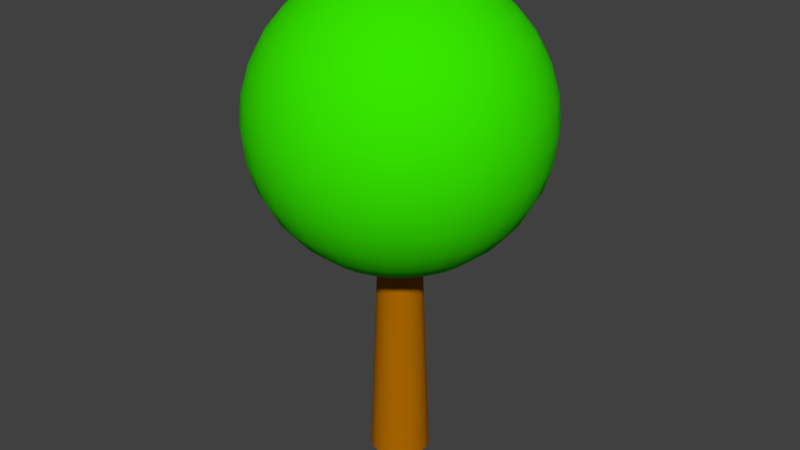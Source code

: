 # Source: Tree.blend  (saved by Blender 2.70.0; exported with 4.5.12 LTS)
import bpy
from mathutils import Matrix  # noqa: F401  (used for matrix-valued properties, if any)

bpy.ops.wm.read_factory_settings(use_empty=True)
scene = bpy.context.scene
scene.name = 'Scene'

# ---- collections
col_collection_1 = bpy.data.collections.new('Collection 1'); scene.collection.children.link(col_collection_1)

# ---- materials (node trees are filled in below, after node groups)
mat_material_001 = bpy.data.materials.new('Material.001')
mat_material_001.alpha_threshold = 0.0
mat_material_001.use_transparent_shadow = False
mat_material_001.diffuse_color = (0.03873, 0.8, 0.0, 1.0)
mat_material_001.roughness = 0.5
mat_material_001.line_color = (0.0, 0.0, 0.0, 1.0)
mat_material_002 = bpy.data.materials.new('Material.002')
mat_material_002.alpha_threshold = 0.0
mat_material_002.use_transparent_shadow = False
mat_material_002.diffuse_color = (0.4433, 0.1477, 0.0, 1.0)
mat_material_002.roughness = 0.5
mat_material_002.line_color = (0.0, 0.0, 0.0, 1.0)

# ---- material node trees

# ---- world
world_world = bpy.data.worlds.new('World'); scene.world = world_world
world_world.color = (0.05088, 0.05088, 0.05088)
world_world.use_sun_shadow = False
world_world.sun_shadow_jitter_overblur = 0.0
world_world.cycles.sampling_method = 'MANUAL'
world_world.cycles.sample_map_resolution = 256

# ---- meshes
me_cylinder = bpy.data.meshes.new('Cylinder')
me_cylinder.from_pydata([(0.0, 0.5, -0.2565), (2.652e-08, 0.2767, 5.744), (0.09755, 0.4904, -0.2565), (0.05398, 0.2714, 5.744), (0.1913, 0.4619, -0.2565), (0.1059, 0.2556, 5.744), (0.2778, 0.4157, -0.2565), (0.1537, 0.23, 5.744), (0.3536, 0.3536, -0.2565), (0.1956, 0.1956, 5.744), (0.4157, 0.2778, -0.2565), (0.23, 0.1537, 5.744), (0.4619, 0.1913, -0.2565), (0.2556, 0.1059, 5.744), (0.4904, 0.09755, -0.2565), (0.2714, 0.05398, 5.744), (0.5, 3.775e-08, -0.2565), (0.2767, 8.453e-08, 5.744), (0.4904, -0.09755, -0.2565), (0.2714, -0.05398, 5.744), (0.4619, -0.1913, -0.2565), (0.2556, -0.1059, 5.744), (0.4157, -0.2778, -0.2565), (0.23, -0.1537, 5.744), (0.3536, -0.3536, -0.2565), (0.1956, -0.1956, 5.744), (0.2778, -0.4157, -0.2565), (0.1537, -0.23, 5.744), (0.1913, -0.4619, -0.2565), (0.1059, -0.2556, 5.744), (0.09755, -0.4904, -0.2565), (0.05398, -0.2714, 5.744), (-1.629e-07, -0.5, -0.2565), (-6.363e-08, -0.2767, 5.744), (-0.09755, -0.4904, -0.2565), (-0.05398, -0.2714, 5.744), (-0.1913, -0.4619, -0.2565), (-0.1059, -0.2556, 5.744), (-0.2778, -0.4157, -0.2565), (-0.1537, -0.23, 5.744), (-0.3536, -0.3536, -0.2565), (-0.1956, -0.1956, 5.744), (-0.4157, -0.2778, -0.2565), (-0.23, -0.1537, 5.744), (-0.4619, -0.1913, -0.2565), (-0.2556, -0.1059, 5.744), (-0.4904, -0.09754, -0.2565), (-0.2714, -0.05398, 5.744), (-0.5, 4.828e-07, -0.2565), (-0.2767, 3.308e-07, 5.744), (-0.4904, 0.09755, -0.2565), (-0.2714, 0.05398, 5.744), (-0.4619, 0.1913, -0.2565), (-0.2556, 0.1059, 5.744), (-0.4157, 0.2778, -0.2565), (-0.23, 0.1537, 5.744), (-0.3536, 0.3536, -0.2565), (-0.1956, 0.1956, 5.744), (-0.2778, 0.4157, -0.2565), (-0.1537, 0.23, 5.744), (-0.1913, 0.4619, -0.2565), (-0.1059, 0.2556, 5.744), (-0.09754, 0.4904, -0.2565), (-0.05398, 0.2714, 5.744), (-0.4686, 4.81e-08, 8.099), (-0.9192, 4.81e-08, 7.963), (-1.334, 4.81e-08, 7.741), (-1.698, 4.81e-08, 7.442), (-1.997, 4.81e-08, 7.078), (-2.219, 4.81e-08, 6.663), (-2.356, 4.81e-08, 6.212), (-2.402, 4.81e-08, 5.744), (-2.356, 4.81e-08, 5.275), (-2.219, 4.81e-08, 4.824), (-1.997, 4.81e-08, 4.409), (-1.698, 4.81e-08, 4.045), (-1.334, 4.81e-08, 3.746), (-0.9192, 4.81e-08, 3.524), (-0.4686, 4.81e-08, 3.388), (-0.4596, 0.09142, 8.099), (-0.9015, 0.1793, 7.963), (-1.309, 0.2603, 7.741), (-1.666, 0.3313, 7.442), (-1.959, 0.3896, 7.078), (-2.176, 0.4329, 6.663), (-2.31, 0.4596, 6.212), (-2.356, 0.4686, 5.744), (-2.31, 0.4596, 5.275), (-2.176, 0.4329, 4.824), (-1.959, 0.3896, 4.409), (-1.666, 0.3313, 4.045), (-1.309, 0.2603, 3.746), (-0.9015, 0.1793, 3.524), (-0.4596, 0.09142, 3.388), (-0.4329, 0.1793, 8.099), (-0.8492, 0.3517, 7.963), (-1.233, 0.5107, 7.741), (-1.569, 0.6499, 7.442), (-1.845, 0.7643, 7.078), (-2.05, 0.8492, 6.663), (-2.176, 0.9015, 6.212), (-2.219, 0.9192, 5.744), (-2.176, 0.9015, 5.275), (-2.05, 0.8492, 4.824), (-1.845, 0.7643, 4.409), (-1.569, 0.6499, 4.045), (-1.233, 0.5107, 3.746), (-0.8492, 0.3517, 3.524), (-0.4329, 0.1793, 3.388), (-0.3896, 0.2603, 8.099), (-0.7643, 0.5107, 7.963), (-1.11, 0.7414, 7.741), (-1.412, 0.9436, 7.442), (-1.661, 1.11, 7.078), (-1.845, 1.233, 6.663), (-1.959, 1.309, 6.212), (-1.997, 1.334, 5.744), (-1.959, 1.309, 5.275), (-1.845, 1.233, 4.824), (-1.661, 1.11, 4.409), (-1.412, 0.9436, 4.045), (-1.11, 0.7414, 3.746), (-0.7643, 0.5107, 3.524), (-0.3896, 0.2603, 3.388), (-0.3313, 0.3313, 8.099), (-0.6499, 0.6499, 7.963), (-0.9436, 0.9436, 7.741), (-1.201, 1.201, 7.442), (-1.412, 1.412, 7.078), (-1.569, 1.569, 6.663), (-1.666, 1.666, 6.212), (-1.698, 1.698, 5.744), (-1.666, 1.666, 5.275), (-1.569, 1.569, 4.824), (-1.412, 1.412, 4.409), (-1.201, 1.201, 4.045), (-0.9436, 0.9436, 3.746), (-0.6499, 0.6499, 3.524), (-0.3313, 0.3313, 3.388), (-0.2603, 0.3896, 8.099), (-0.5107, 0.7643, 7.963), (-0.7414, 1.11, 7.741), (-0.9436, 1.412, 7.442), (-1.11, 1.661, 7.078), (-1.233, 1.845, 6.663), (-1.309, 1.959, 6.212), (-1.334, 1.997, 5.744), (-1.309, 1.959, 5.275), (-1.233, 1.845, 4.824), (-1.11, 1.661, 4.409), (-0.9436, 1.412, 4.045), (-0.7414, 1.11, 3.746), (-0.5107, 0.7643, 3.524), (-0.2603, 0.3896, 3.388), (-0.1793, 0.4329, 8.099), (-0.3517, 0.8492, 7.963), (-0.5107, 1.233, 7.741), (-0.6499, 1.569, 7.442), (-0.7643, 1.845, 7.078), (-0.8492, 2.05, 6.663), (-0.9015, 2.176, 6.212), (-0.9192, 2.219, 5.744), (-0.9015, 2.176, 5.275), (-0.8492, 2.05, 4.824), (-0.7643, 1.845, 4.409), (-0.6499, 1.569, 4.045), (-0.5107, 1.233, 3.746), (-0.3517, 0.8492, 3.524), (-0.1793, 0.4329, 3.388), (-0.09142, 0.4596, 8.099), (-0.1793, 0.9015, 7.963), (-0.2603, 1.309, 7.741), (-0.3313, 1.666, 7.442), (-0.3896, 1.959, 7.078), (-0.4329, 2.176, 6.663), (-0.4596, 2.31, 6.212), (-0.4686, 2.356, 5.744), (-0.4596, 2.31, 5.275), (-0.4329, 2.176, 4.824), (-0.3896, 1.959, 4.409), (-0.3313, 1.666, 4.045), (-0.2603, 1.309, 3.746), (-0.1793, 0.9015, 3.524), (-0.09142, 0.4596, 3.388), (5.456e-07, 0.4686, 8.099), (5.277e-07, 0.9192, 7.963), (5.098e-07, 1.334, 7.741), (5.277e-07, 1.698, 7.442), (5.635e-07, 1.997, 7.078), (4.204e-07, 2.219, 6.663), (7.067e-07, 2.356, 6.212), (6.709e-07, 2.402, 5.744), (7.067e-07, 2.356, 5.275), (3.13e-07, 2.219, 4.824), (5.635e-07, 1.997, 4.409), (5.277e-07, 1.698, 4.045), (5.814e-07, 1.334, 3.746), (4.919e-07, 0.9192, 3.524), (5.009e-07, 0.4686, 3.388), (0.09142, 0.4596, 8.099), (0.1793, 0.9015, 7.963), (0.2603, 1.309, 7.741), (0.3313, 1.666, 7.442), (0.3896, 1.959, 7.078), (0.4329, 2.176, 6.663), (0.4596, 2.31, 6.212), (0.4686, 2.356, 5.744), (0.4596, 2.31, 5.275), (0.4329, 2.176, 4.824), (0.3896, 1.959, 4.409), (0.3313, 1.666, 4.045), (0.2603, 1.309, 3.746), (0.1793, 0.9015, 3.524), (0.09142, 0.4596, 3.388), (0.1793, 0.4329, 8.099), (0.3518, 0.8492, 7.963), (0.5107, 1.233, 7.741), (0.6499, 1.569, 7.442), (0.7643, 1.845, 7.078), (0.8492, 2.05, 6.663), (0.9015, 2.176, 6.212), (0.9192, 2.219, 5.744), (0.9015, 2.176, 5.275), (0.8492, 2.05, 4.824), (0.7643, 1.845, 4.409), (0.6499, 1.569, 4.045), (0.5107, 1.233, 3.746), (0.3517, 0.8492, 3.524), (0.1793, 0.4329, 3.388), (0.2603, 0.3896, 8.099), (0.5107, 0.7643, 7.963), (0.7414, 1.11, 7.741), (0.9436, 1.412, 7.442), (1.11, 1.661, 7.078), (1.233, 1.845, 6.663), (1.309, 1.959, 6.212), (1.334, 1.997, 5.744), (1.309, 1.959, 5.275), (1.233, 1.845, 4.824), (1.11, 1.661, 4.409), (0.9436, 1.412, 4.045), (0.7414, 1.11, 3.746), (0.5107, 0.7643, 3.524), (0.2603, 0.3896, 3.388), (0.3313, 0.3313, 8.099), (0.6499, 0.6499, 7.963), (0.9436, 0.9436, 7.741), (1.201, 1.201, 7.442), (1.412, 1.412, 7.078), (1.569, 1.569, 6.663), (1.666, 1.666, 6.212), (1.698, 1.698, 5.744), (1.666, 1.666, 5.275), (1.569, 1.569, 4.824), (1.412, 1.412, 4.409), (1.201, 1.201, 4.045), (0.9436, 0.9436, 3.746), (0.6499, 0.6499, 3.524), (0.3313, 0.3313, 3.388), (0.3896, 0.2603, 8.099), (0.7643, 0.5107, 7.963), (1.11, 0.7414, 7.741), (1.412, 0.9436, 7.442), (1.661, 1.11, 7.078), (1.845, 1.233, 6.663), (1.959, 1.309, 6.212), (1.997, 1.334, 5.744), (1.959, 1.309, 5.275), (1.845, 1.233, 4.824), (1.661, 1.11, 4.409), (1.412, 0.9436, 4.045), (1.11, 0.7414, 3.746), (0.7643, 0.5107, 3.524), (0.3896, 0.2603, 3.388), (0.4329, 0.1793, 8.099), (0.8492, 0.3517, 7.963), (1.233, 0.5107, 7.741), (1.569, 0.6499, 7.442), (1.845, 0.7643, 7.078), (2.05, 0.8492, 6.663), (2.176, 0.9015, 6.212), (2.219, 0.9192, 5.744), (2.176, 0.9015, 5.275), (2.05, 0.8492, 4.824), (1.845, 0.7643, 4.409), (1.569, 0.6499, 4.045), (1.233, 0.5107, 3.746), (0.8492, 0.3517, 3.524), (0.4329, 0.1793, 3.388), (0.4596, 0.09142, 8.099), (0.9015, 0.1793, 7.963), (1.309, 0.2603, 7.741), (1.666, 0.3313, 7.442), (1.959, 0.3896, 7.078), (2.176, 0.4329, 6.663), (2.31, 0.4596, 6.212), (2.356, 0.4686, 5.744), (2.31, 0.4596, 5.275), (2.176, 0.4329, 4.824), (1.959, 0.3896, 4.409), (1.666, 0.3313, 4.045), (1.309, 0.2603, 3.746), (0.9015, 0.1793, 3.524), (0.4596, 0.09142, 3.388), (0.4686, 3.078e-08, 8.099), (0.9192, 1.471e-07, 7.963), (1.334, 1.113e-07, 7.741), (1.698, -1.396e-08, 7.442), (1.997, -1.571e-07, 7.078), (2.219, 2.008e-07, 6.663), (2.356, -1.571e-07, 6.212), (2.402, -1.929e-07, 5.744), (2.356, -1.571e-07, 5.275), (2.219, 2.008e-07, 4.824), (1.997, -1.571e-07, 4.409), (1.698, -1.396e-08, 4.045), (1.334, 2.183e-08, 3.746), (0.9192, 5.762e-08, 3.524), (0.4686, 5.762e-08, 3.388), (5.437e-07, 4.81e-08, 3.342), (0.4596, -0.09142, 8.099), (0.9015, -0.1793, 7.963), (1.309, -0.2603, 7.741), (1.666, -0.3313, 7.442), (1.959, -0.3896, 7.078), (2.176, -0.4329, 6.663), (2.31, -0.4596, 6.212), (2.356, -0.4686, 5.744), (2.31, -0.4596, 5.275), (2.176, -0.4329, 4.824), (1.959, -0.3896, 4.409), (1.666, -0.3313, 4.045), (1.309, -0.2603, 3.746), (0.9015, -0.1793, 3.524), (0.4596, -0.09142, 3.388), (0.4329, -0.1793, 8.099), (0.8492, -0.3517, 7.963), (1.233, -0.5107, 7.741), (1.569, -0.6499, 7.442), (1.845, -0.7643, 7.078), (2.05, -0.8492, 6.663), (2.176, -0.9015, 6.212), (2.219, -0.9192, 5.744), (2.176, -0.9015, 5.275), (2.05, -0.8492, 4.824), (1.845, -0.7643, 4.409), (1.569, -0.6499, 4.045), (1.233, -0.5107, 3.746), (0.8492, -0.3517, 3.524), (0.4329, -0.1793, 3.388), (0.3896, -0.2603, 8.099), (0.7643, -0.5107, 7.963), (1.11, -0.7414, 7.741), (1.412, -0.9436, 7.442), (1.661, -1.11, 7.078), (1.845, -1.233, 6.663), (1.959, -1.309, 6.212), (1.997, -1.334, 5.744), (1.959, -1.309, 5.275), (1.845, -1.233, 4.824), (1.661, -1.11, 4.409), (1.412, -0.9436, 4.045), (1.11, -0.7414, 3.746), (0.7643, -0.5107, 3.524), (0.3896, -0.2603, 3.388), (0.3313, -0.3313, 8.099), (0.6499, -0.6499, 7.963), (0.9436, -0.9436, 7.741), (1.201, -1.201, 7.442), (1.412, -1.412, 7.078), (1.569, -1.569, 6.663), (1.666, -1.666, 6.212), (1.698, -1.698, 5.744), (1.666, -1.666, 5.275), (1.569, -1.569, 4.824), (1.412, -1.412, 4.409), (1.201, -1.201, 4.045), (0.9436, -0.9436, 3.746), (0.6499, -0.6499, 3.524), (0.3313, -0.3313, 3.388), (0.2603, -0.3896, 8.099), (0.5107, -0.7643, 7.963), (0.7414, -1.11, 7.741), (0.9436, -1.412, 7.442), (1.11, -1.661, 7.078), (1.233, -1.845, 6.663), (1.309, -1.959, 6.212), (1.334, -1.997, 5.744), (1.309, -1.959, 5.275), (1.233, -1.845, 4.824), (1.11, -1.661, 4.409), (0.9436, -1.412, 4.045), (0.7414, -1.11, 3.746), (0.5107, -0.7643, 3.524), (0.2603, -0.3896, 3.388), (0.1793, -0.4329, 8.099), (0.3517, -0.8492, 7.963), (0.5107, -1.233, 7.741), (0.6499, -1.569, 7.442), (0.7643, -1.845, 7.078), (0.8492, -2.05, 6.663), (0.9015, -2.176, 6.212), (0.9192, -2.219, 5.744), (0.9015, -2.176, 5.275), (0.8492, -2.05, 4.824), (0.7643, -1.845, 4.409), (0.6499, -1.569, 4.045), (0.5107, -1.233, 3.746), (0.3517, -0.8492, 3.524), (0.1793, -0.4329, 3.388), (0.09142, -0.4596, 8.099), (0.1793, -0.9015, 7.963), (0.2603, -1.309, 7.741), (0.3313, -1.666, 7.442), (0.3896, -1.959, 7.078), (0.4329, -2.176, 6.663), (0.4596, -2.31, 6.212), (0.4686, -2.356, 5.744), (0.4596, -2.31, 5.275), (0.4329, -2.176, 4.824), (0.3896, -1.959, 4.409), (0.3313, -1.666, 4.045), (0.2603, -1.309, 3.746), (0.1793, -0.9015, 3.524), (0.09142, -0.4596, 3.388), (5.098e-07, -0.4686, 8.099), (4.382e-07, -0.9192, 7.963), (4.382e-07, -1.334, 7.741), (2.056e-07, -1.698, 7.442), (9.823e-08, -1.997, 7.078), (5.277e-07, -2.219, 6.663), (-9.14e-09, -2.356, 6.212), (9.823e-08, -2.402, 5.744), (-9.14e-09, -2.356, 5.275), (5.277e-07, -2.219, 4.824), (9.823e-08, -1.997, 4.409), (2.056e-07, -1.698, 4.045), (3.846e-07, -1.334, 3.746), (3.667e-07, -0.9192, 3.524), (5.188e-07, -0.4686, 3.388), (-0.09142, -0.4596, 8.099), (-0.1793, -0.9015, 7.963), (-0.2603, -1.309, 7.741), (-0.3313, -1.666, 7.442), (-0.3896, -1.959, 7.078), (-0.4329, -2.176, 6.663), (-0.4596, -2.31, 6.212), (-0.4686, -2.356, 5.744), (-0.4596, -2.31, 5.275), (-0.4329, -2.176, 4.824), (-0.3896, -1.959, 4.409), (-0.3313, -1.666, 4.045), (-0.2603, -1.309, 3.746), (-0.1793, -0.9015, 3.524), (-0.09142, -0.4596, 3.388), (-0.1793, -0.4329, 8.099), (-0.3517, -0.8492, 7.963), (-0.5107, -1.233, 7.741), (-0.6499, -1.569, 7.442), (-0.7643, -1.845, 7.078), (-0.8492, -2.05, 6.663), (-0.9015, -2.176, 6.212), (-0.9192, -2.219, 5.744), (-0.9015, -2.176, 5.275), (-0.8492, -2.05, 4.824), (-0.7643, -1.845, 4.409), (-0.6499, -1.569, 4.045), (-0.5107, -1.233, 3.746), (-0.3517, -0.8492, 3.524), (-0.1793, -0.4329, 3.388), (-0.2603, -0.3896, 8.099), (-0.5107, -0.7643, 7.963), (-0.7414, -1.11, 7.741), (-0.9436, -1.412, 7.442), (-1.11, -1.661, 7.078), (-1.233, -1.845, 6.663), (-1.309, -1.959, 6.212), (-1.334, -1.997, 5.744), (-1.309, -1.959, 5.275), (-1.233, -1.845, 4.824), (-1.11, -1.661, 4.409), (-0.9436, -1.412, 4.045), (-0.7414, -1.11, 3.746), (-0.5107, -0.7643, 3.524), (-0.2603, -0.3896, 3.388), (-0.3313, -0.3313, 8.099), (-0.6499, -0.6499, 7.963), (-0.9436, -0.9436, 7.741), (-1.201, -1.201, 7.442), (-1.412, -1.412, 7.078), (-1.569, -1.569, 6.663), (-1.666, -1.666, 6.212), (-1.698, -1.698, 5.744), (-1.666, -1.666, 5.275), (-1.569, -1.569, 4.824), (-1.412, -1.412, 4.409), (-1.201, -1.201, 4.045), (-0.9436, -0.9436, 3.746), (-0.6499, -0.6499, 3.524), (-0.3313, -0.3313, 3.388), (-0.3896, -0.2603, 8.099), (-0.7643, -0.5107, 7.963), (-1.11, -0.7414, 7.741), (-1.412, -0.9436, 7.442), (-1.661, -1.11, 7.078), (-1.845, -1.233, 6.663), (-1.959, -1.309, 6.212), (-1.997, -1.334, 5.744), (-1.959, -1.309, 5.275), (-1.845, -1.233, 4.824), (-1.661, -1.11, 4.409), (-1.412, -0.9436, 4.045), (-1.11, -0.7414, 3.746), (-0.7643, -0.5107, 3.524), (-0.3896, -0.2603, 3.388), (-1.793e-07, -2.514e-07, 8.145), (-0.4329, -0.1793, 8.099), (-0.8492, -0.3517, 7.963), (-1.233, -0.5107, 7.741), (-1.569, -0.6499, 7.442), (-1.845, -0.7643, 7.078), (-2.05, -0.8492, 6.663), (-2.176, -0.9015, 6.212), (-2.219, -0.9192, 5.744), (-2.176, -0.9015, 5.275), (-2.05, -0.8492, 4.824), (-1.845, -0.7643, 4.409), (-1.569, -0.6499, 4.045), (-1.233, -0.5107, 3.746), (-0.8492, -0.3517, 3.524), (-0.4329, -0.1793, 3.388), (-0.4596, -0.09142, 8.099), (-0.9015, -0.1793, 7.963), (-1.309, -0.2603, 7.741), (-1.666, -0.3313, 7.442), (-1.959, -0.3896, 7.078), (-2.176, -0.4329, 6.663), (-2.31, -0.4596, 6.212), (-2.356, -0.4686, 5.744), (-2.31, -0.4596, 5.275), (-2.176, -0.4329, 4.824), (-1.959, -0.3896, 4.409), (-1.666, -0.3313, 4.045), (-1.309, -0.2603, 3.746), (-0.9015, -0.1793, 3.524), (-0.4596, -0.09142, 3.388), (0.0, 0.5, -0.2565), (0.09755, 0.4904, -0.2565), (0.05398, 0.2714, 5.744), (2.652e-08, 0.2767, 5.744), (0.1913, 0.4619, -0.2565), (0.1059, 0.2556, 5.744), (0.2778, 0.4157, -0.2565), (0.1537, 0.23, 5.744), (0.3536, 0.3536, -0.2565), (0.1956, 0.1956, 5.744), (0.4157, 0.2778, -0.2565), (0.23, 0.1537, 5.744), (0.4619, 0.1913, -0.2565), (0.2556, 0.1059, 5.744), (0.4904, 0.09755, -0.2565), (0.2714, 0.05398, 5.744), (0.5, 3.775e-08, -0.2565), (0.2767, 8.453e-08, 5.744), (0.4904, -0.09755, -0.2565), (0.2714, -0.05398, 5.744), (0.4619, -0.1913, -0.2565), (0.2556, -0.1059, 5.744), (0.4157, -0.2778, -0.2565), (0.23, -0.1537, 5.744), (0.3536, -0.3536, -0.2565), (0.1956, -0.1956, 5.744), (0.2778, -0.4157, -0.2565), (0.1537, -0.23, 5.744), (0.1913, -0.4619, -0.2565), (0.1059, -0.2556, 5.744), (0.09755, -0.4904, -0.2565), (0.05398, -0.2714, 5.744), (-1.629e-07, -0.5, -0.2565), (-6.363e-08, -0.2767, 5.744), (-0.09755, -0.4904, -0.2565), (-0.05398, -0.2714, 5.744), (-0.1913, -0.4619, -0.2565), (-0.1059, -0.2556, 5.744), (-0.2778, -0.4157, -0.2565), (-0.1537, -0.23, 5.744), (-0.3536, -0.3536, -0.2565), (-0.1956, -0.1956, 5.744), (-0.4157, -0.2778, -0.2565), (-0.23, -0.1537, 5.744), (-0.4619, -0.1913, -0.2565), (-0.2556, -0.1059, 5.744), (-0.4904, -0.09754, -0.2565), (-0.2714, -0.05398, 5.744), (-0.5, 4.828e-07, -0.2565), (-0.2767, 3.308e-07, 5.744), (-0.4904, 0.09755, -0.2565), (-0.2714, 0.05398, 5.744), (-0.4619, 0.1913, -0.2565), (-0.2556, 0.1059, 5.744), (-0.4157, 0.2778, -0.2565), (-0.23, 0.1537, 5.744), (-0.3536, 0.3536, -0.2565), (-0.1956, 0.1956, 5.744), (-0.2778, 0.4157, -0.2565), (-0.1537, 0.23, 5.744), (-0.1913, 0.4619, -0.2565), (-0.1059, 0.2556, 5.744), (-0.09754, 0.4904, -0.2565), (-0.05398, 0.2714, 5.744)], [], [(0, 1, 3, 2), (2, 3, 5, 4), (4, 5, 7, 6), (6, 7, 9, 8), (8, 9, 11, 10), (10, 11, 13, 12), (12, 13, 15, 14), (14, 15, 17, 16), (16, 17, 19, 18), (18, 19, 21, 20), (20, 21, 23, 22), (22, 23, 25, 24), (24, 25, 27, 26), (26, 27, 29, 28), (28, 29, 31, 30), (30, 31, 33, 32), (32, 33, 35, 34), (34, 35, 37, 36), (36, 37, 39, 38), (38, 39, 41, 40), (40, 41, 43, 42), (42, 43, 45, 44), (44, 45, 47, 46), (46, 47, 49, 48), (48, 49, 51, 50), (50, 51, 53, 52), (52, 53, 55, 54), (54, 55, 57, 56), (56, 57, 59, 58), (58, 59, 61, 60), (548, 549, 63, 607, 605, 603, 601, 599, 597, 595, 593, 591, 589, 587, 585, 583, 581, 579, 577, 575, 573, 571, 569, 567, 565, 563, 561, 559, 557, 555, 553, 551), (62, 609, 1, 0), (60, 61, 609, 62), (546, 547, 550, 552, 554, 556, 558, 560, 562, 564, 566, 568, 570, 572, 574, 576, 578, 580, 582, 584, 586, 588, 590, 592, 594, 596, 598, 600, 602, 604, 606, 608), (71, 70, 85, 86), (69, 68, 83, 84), (67, 66, 81, 82), (78, 77, 92, 93), (65, 64, 79, 80), (76, 75, 90, 91), (74, 73, 88, 89), (72, 71, 86, 87), (70, 69, 84, 85), (68, 67, 82, 83), (66, 65, 80, 81), (77, 76, 91, 92), (75, 74, 89, 90), (73, 72, 87, 88), (81, 80, 95, 96), (92, 91, 106, 107), (90, 89, 104, 105), (88, 87, 102, 103), (86, 85, 100, 101), (84, 83, 98, 99), (82, 81, 96, 97), (93, 92, 107, 108), (80, 79, 94, 95), (91, 90, 105, 106), (89, 88, 103, 104), (87, 86, 101, 102), (85, 84, 99, 100), (83, 82, 97, 98), (96, 95, 110, 111), (107, 106, 121, 122), (105, 104, 119, 120), (103, 102, 117, 118), (101, 100, 115, 116), (99, 98, 113, 114), (97, 96, 111, 112), (108, 107, 122, 123), (95, 94, 109, 110), (106, 105, 120, 121), (104, 103, 118, 119), (102, 101, 116, 117), (100, 99, 114, 115), (98, 97, 112, 113), (111, 110, 125, 126), (122, 121, 136, 137), (120, 119, 134, 135), (118, 117, 132, 133), (116, 115, 130, 131), (114, 113, 128, 129), (112, 111, 126, 127), (123, 122, 137, 138), (110, 109, 124, 125), (121, 120, 135, 136), (119, 118, 133, 134), (117, 116, 131, 132), (115, 114, 129, 130), (113, 112, 127, 128), (126, 125, 140, 141), (137, 136, 151, 152), (135, 134, 149, 150), (133, 132, 147, 148), (131, 130, 145, 146), (129, 128, 143, 144), (127, 126, 141, 142), (138, 137, 152, 153), (125, 124, 139, 140), (136, 135, 150, 151), (134, 133, 148, 149), (132, 131, 146, 147), (130, 129, 144, 145), (128, 127, 142, 143), (141, 140, 155, 156), (152, 151, 166, 167), (150, 149, 164, 165), (148, 147, 162, 163), (146, 145, 160, 161), (144, 143, 158, 159), (142, 141, 156, 157), (153, 152, 167, 168), (140, 139, 154, 155), (151, 150, 165, 166), (149, 148, 163, 164), (147, 146, 161, 162), (145, 144, 159, 160), (143, 142, 157, 158), (156, 155, 170, 171), (167, 166, 181, 182), (165, 164, 179, 180), (163, 162, 177, 178), (161, 160, 175, 176), (159, 158, 173, 174), (157, 156, 171, 172), (168, 167, 182, 183), (155, 154, 169, 170), (166, 165, 180, 181), (164, 163, 178, 179), (162, 161, 176, 177), (160, 159, 174, 175), (158, 157, 172, 173), (171, 170, 185, 186), (182, 181, 196, 197), (180, 179, 194, 195), (178, 177, 192, 193), (176, 175, 190, 191), (174, 173, 188, 189), (172, 171, 186, 187), (183, 182, 197, 198), (170, 169, 184, 185), (181, 180, 195, 196), (179, 178, 193, 194), (177, 176, 191, 192), (175, 174, 189, 190), (173, 172, 187, 188), (186, 185, 200, 201), (197, 196, 211, 212), (195, 194, 209, 210), (193, 192, 207, 208), (191, 190, 205, 206), (189, 188, 203, 204), (187, 186, 201, 202), (198, 197, 212, 213), (185, 184, 199, 200), (196, 195, 210, 211), (194, 193, 208, 209), (192, 191, 206, 207), (190, 189, 204, 205), (188, 187, 202, 203), (201, 200, 215, 216), (212, 211, 226, 227), (210, 209, 224, 225), (208, 207, 222, 223), (206, 205, 220, 221), (204, 203, 218, 219), (202, 201, 216, 217), (213, 212, 227, 228), (200, 199, 214, 215), (211, 210, 225, 226), (209, 208, 223, 224), (207, 206, 221, 222), (205, 204, 219, 220), (203, 202, 217, 218), (216, 215, 230, 231), (227, 226, 241, 242), (225, 224, 239, 240), (223, 222, 237, 238), (221, 220, 235, 236), (219, 218, 233, 234), (217, 216, 231, 232), (228, 227, 242, 243), (215, 214, 229, 230), (226, 225, 240, 241), (224, 223, 238, 239), (222, 221, 236, 237), (220, 219, 234, 235), (218, 217, 232, 233), (231, 230, 245, 246), (242, 241, 256, 257), (240, 239, 254, 255), (238, 237, 252, 253), (236, 235, 250, 251), (234, 233, 248, 249), (232, 231, 246, 247), (243, 242, 257, 258), (230, 229, 244, 245), (241, 240, 255, 256), (239, 238, 253, 254), (237, 236, 251, 252), (235, 234, 249, 250), (233, 232, 247, 248), (246, 245, 260, 261), (257, 256, 271, 272), (255, 254, 269, 270), (253, 252, 267, 268), (251, 250, 265, 266), (249, 248, 263, 264), (247, 246, 261, 262), (258, 257, 272, 273), (245, 244, 259, 260), (256, 255, 270, 271), (254, 253, 268, 269), (252, 251, 266, 267), (250, 249, 264, 265), (248, 247, 262, 263), (261, 260, 275, 276), (272, 271, 286, 287), (270, 269, 284, 285), (268, 267, 282, 283), (266, 265, 280, 281), (264, 263, 278, 279), (262, 261, 276, 277), (273, 272, 287, 288), (260, 259, 274, 275), (271, 270, 285, 286), (269, 268, 283, 284), (267, 266, 281, 282), (265, 264, 279, 280), (263, 262, 277, 278), (276, 275, 290, 291), (287, 286, 301, 302), (285, 284, 299, 300), (283, 282, 297, 298), (281, 280, 295, 296), (279, 278, 293, 294), (277, 276, 291, 292), (288, 287, 302, 303), (275, 274, 289, 290), (286, 285, 300, 301), (284, 283, 298, 299), (282, 281, 296, 297), (280, 279, 294, 295), (278, 277, 292, 293), (291, 290, 305, 306), (302, 301, 316, 317), (300, 299, 314, 315), (298, 297, 312, 313), (296, 295, 310, 311), (294, 293, 308, 309), (292, 291, 306, 307), (303, 302, 317, 318), (290, 289, 304, 305), (301, 300, 315, 316), (299, 298, 313, 314), (297, 296, 311, 312), (295, 294, 309, 310), (293, 292, 307, 308), (306, 305, 321, 322), (317, 316, 332, 333), (315, 314, 330, 331), (313, 312, 328, 329), (311, 310, 326, 327), (309, 308, 324, 325), (307, 306, 322, 323), (318, 317, 333, 334), (305, 304, 320, 321), (316, 315, 331, 332), (314, 313, 329, 330), (312, 311, 327, 328), (310, 309, 325, 326), (308, 307, 323, 324), (322, 321, 336, 337), (333, 332, 347, 348), (331, 330, 345, 346), (329, 328, 343, 344), (327, 326, 341, 342), (325, 324, 339, 340), (323, 322, 337, 338), (334, 333, 348, 349), (321, 320, 335, 336), (332, 331, 346, 347), (330, 329, 344, 345), (328, 327, 342, 343), (326, 325, 340, 341), (324, 323, 338, 339), (337, 336, 351, 352), (348, 347, 362, 363), (346, 345, 360, 361), (344, 343, 358, 359), (342, 341, 356, 357), (340, 339, 354, 355), (338, 337, 352, 353), (349, 348, 363, 364), (336, 335, 350, 351), (347, 346, 361, 362), (345, 344, 359, 360), (343, 342, 357, 358), (341, 340, 355, 356), (339, 338, 353, 354), (352, 351, 366, 367), (363, 362, 377, 378), (361, 360, 375, 376), (359, 358, 373, 374), (357, 356, 371, 372), (355, 354, 369, 370), (353, 352, 367, 368), (364, 363, 378, 379), (351, 350, 365, 366), (362, 361, 376, 377), (360, 359, 374, 375), (358, 357, 372, 373), (356, 355, 370, 371), (354, 353, 368, 369), (367, 366, 381, 382), (378, 377, 392, 393), (376, 375, 390, 391), (374, 373, 388, 389), (372, 371, 386, 387), (370, 369, 384, 385), (368, 367, 382, 383), (379, 378, 393, 394), (366, 365, 380, 381), (377, 376, 391, 392), (375, 374, 389, 390), (373, 372, 387, 388), (371, 370, 385, 386), (369, 368, 383, 384), (382, 381, 396, 397), (393, 392, 407, 408), (391, 390, 405, 406), (389, 388, 403, 404), (387, 386, 401, 402), (385, 384, 399, 400), (383, 382, 397, 398), (394, 393, 408, 409), (381, 380, 395, 396), (392, 391, 406, 407), (390, 389, 404, 405), (388, 387, 402, 403), (386, 385, 400, 401), (384, 383, 398, 399), (397, 396, 411, 412), (408, 407, 422, 423), (406, 405, 420, 421), (404, 403, 418, 419), (402, 401, 416, 417), (400, 399, 414, 415), (398, 397, 412, 413), (409, 408, 423, 424), (396, 395, 410, 411), (407, 406, 421, 422), (405, 404, 419, 420), (403, 402, 417, 418), (401, 400, 415, 416), (399, 398, 413, 414), (412, 411, 426, 427), (423, 422, 437, 438), (421, 420, 435, 436), (419, 418, 433, 434), (417, 416, 431, 432), (415, 414, 429, 430), (413, 412, 427, 428), (424, 423, 438, 439), (411, 410, 425, 426), (422, 421, 436, 437), (420, 419, 434, 435), (418, 417, 432, 433), (416, 415, 430, 431), (414, 413, 428, 429), (427, 426, 441, 442), (438, 437, 452, 453), (436, 435, 450, 451), (434, 433, 448, 449), (432, 431, 446, 447), (430, 429, 444, 445), (428, 427, 442, 443), (439, 438, 453, 454), (426, 425, 440, 441), (437, 436, 451, 452), (435, 434, 449, 450), (433, 432, 447, 448), (431, 430, 445, 446), (429, 428, 443, 444), (442, 441, 456, 457), (453, 452, 467, 468), (451, 450, 465, 466), (449, 448, 463, 464), (447, 446, 461, 462), (445, 444, 459, 460), (443, 442, 457, 458), (454, 453, 468, 469), (441, 440, 455, 456), (452, 451, 466, 467), (450, 449, 464, 465), (448, 447, 462, 463), (446, 445, 460, 461), (444, 443, 458, 459), (457, 456, 471, 472), (468, 467, 482, 483), (466, 465, 480, 481), (464, 463, 478, 479), (462, 461, 476, 477), (460, 459, 474, 475), (458, 457, 472, 473), (469, 468, 483, 484), (456, 455, 470, 471), (467, 466, 481, 482), (465, 464, 479, 480), (463, 462, 477, 478), (461, 460, 475, 476), (459, 458, 473, 474), (472, 471, 486, 487), (483, 482, 497, 498), (481, 480, 495, 496), (479, 478, 493, 494), (477, 476, 491, 492), (475, 474, 489, 490), (473, 472, 487, 488), (484, 483, 498, 499), (471, 470, 485, 486), (482, 481, 496, 497), (480, 479, 494, 495), (478, 477, 492, 493), (476, 475, 490, 491), (474, 473, 488, 489), (487, 486, 501, 502), (498, 497, 512, 513), (496, 495, 510, 511), (494, 493, 508, 509), (492, 491, 506, 507), (490, 489, 504, 505), (488, 487, 502, 503), (499, 498, 513, 514), (486, 485, 500, 501), (497, 496, 511, 512), (495, 494, 509, 510), (493, 492, 507, 508), (491, 490, 505, 506), (489, 488, 503, 504), (509, 508, 524, 525), (507, 506, 522, 523), (505, 504, 520, 521), (503, 502, 518, 519), (514, 513, 529, 530), (501, 500, 516, 517), (512, 511, 527, 528), (510, 509, 525, 526), (508, 507, 523, 524), (506, 505, 521, 522), (504, 503, 519, 520), (502, 501, 517, 518), (513, 512, 528, 529), (511, 510, 526, 527), (525, 524, 539, 540), (523, 522, 537, 538), (521, 520, 535, 536), (519, 518, 533, 534), (530, 529, 544, 545), (517, 516, 531, 532), (528, 527, 542, 543), (526, 525, 540, 541), (524, 523, 538, 539), (522, 521, 536, 537), (520, 519, 534, 535), (518, 517, 532, 533), (529, 528, 543, 544), (527, 526, 541, 542), (319, 78, 93), (64, 515, 79), (79, 515, 94), (319, 93, 108), (94, 515, 109), (319, 108, 123), (109, 515, 124), (319, 123, 138), (124, 515, 139), (319, 138, 153), (139, 515, 154), (319, 153, 168), (154, 515, 169), (319, 168, 183), (169, 515, 184), (319, 183, 198), (184, 515, 199), (319, 198, 213), (199, 515, 214), (319, 213, 228), (214, 515, 229), (319, 228, 243), (229, 515, 244), (319, 243, 258), (244, 515, 259), (319, 258, 273), (259, 515, 274), (319, 273, 288), (274, 515, 289), (319, 288, 303), (289, 515, 304), (319, 303, 318), (304, 515, 320), (319, 318, 334), (320, 515, 335), (319, 334, 349), (335, 515, 350), (319, 349, 364), (350, 515, 365), (319, 364, 379), (365, 515, 380), (319, 379, 394), (380, 515, 395), (319, 394, 409), (395, 515, 410), (319, 409, 424), (410, 515, 425), (319, 424, 439), (425, 515, 440), (319, 439, 454), (440, 515, 455), (319, 454, 469), (455, 515, 470), (319, 469, 484), (470, 515, 485), (319, 484, 499), (485, 515, 500), (319, 499, 514), (319, 514, 530), (500, 515, 516), (319, 530, 545), (516, 515, 531), (540, 539, 72, 73), (538, 537, 70, 71), (536, 535, 68, 69), (534, 533, 66, 67), (545, 544, 77, 78), (532, 531, 64, 65), (543, 542, 75, 76), (541, 540, 73, 74), (539, 538, 71, 72), (537, 536, 69, 70), (535, 534, 67, 68), (319, 545, 78), (533, 532, 65, 66), (544, 543, 76, 77), (531, 515, 64), (542, 541, 74, 75)])
me_cylinder.polygons.foreach_set('use_smooth', [True] * 546)
me_cylinder.polygons.foreach_set('material_index', [1, 1, 1, 1, 1, 1, 1, 1, 1, 1, 1, 1, 1, 1, 1, 1, 1, 1, 1, 1, 1, 1, 1, 1, 1, 1, 1, 1, 1, 1, 1, 1, 1, 1, 0, 0, 0, 0, 0, 0, 0, 0, 0, 0, 0, 0, 0, 0, 0, 0, 0, 0, 0, 0, 0, 0, 0, 0, 0, 0, 0, 0, 0, 0, 0, 0, 0, 0, 0, 0, 0, 0, 0, 0, 0, 0, 0, 0, 0, 0, 0, 0, 0, 0, 0, 0, 0, 0, 0, 0, 0, 0, 0, 0, 0, 0, 0, 0, 0, 0, 0, 0, 0, 0, 0, 0, 0, 0, 0, 0, 0, 0, 0, 0, 0, 0, 0, 0, 0, 0, 0, 0, 0, 0, 0, 0, 0, 0, 0, 0, 0, 0, 0, 0, 0, 0, 0, 0, 0, 0, 0, 0, 0, 0, 0, 0, 0, 0, 0, 0, 0, 0, 0, 0, 0, 0, 0, 0, 0, 0, 0, 0, 0, 0, 0, 0, 0, 0, 0, 0, 0, 0, 0, 0, 0, 0, 0, 0, 0, 0, 0, 0, 0, 0, 0, 0, 0, 0, 0, 0, 0, 0, 0, 0, 0, 0, 0, 0, 0, 0, 0, 0, 0, 0, 0, 0, 0, 0, 0, 0, 0, 0, 0, 0, 0, 0, 0, 0, 0, 0, 0, 0, 0, 0, 0, 0, 0, 0, 0, 0, 0, 0, 0, 0, 0, 0, 0, 0, 0, 0, 0, 0, 0, 0, 0, 0, 0, 0, 0, 0, 0, 0, 0, 0, 0, 0, 0, 0, 0, 0, 0, 0, 0, 0, 0, 0, 0, 0, 0, 0, 0, 0, 0, 0, 0, 0, 0, 0, 0, 0, 0, 0, 0, 0, 0, 0, 0, 0, 0, 0, 0, 0, 0, 0, 0, 0, 0, 0, 0, 0, 0, 0, 0, 0, 0, 0, 0, 0, 0, 0, 0, 0, 0, 0, 0, 0, 0, 0, 0, 0, 0, 0, 0, 0, 0, 0, 0, 0, 0, 0, 0, 0, 0, 0, 0, 0, 0, 0, 0, 0, 0, 0, 0, 0, 0, 0, 0, 0, 0, 0, 0, 0, 0, 0, 0, 0, 0, 0, 0, 0, 0, 0, 0, 0, 0, 0, 0, 0, 0, 0, 0, 0, 0, 0, 0, 0, 0, 0, 0, 0, 0, 0, 0, 0, 0, 0, 0, 0, 0, 0, 0, 0, 0, 0, 0, 0, 0, 0, 0, 0, 0, 0, 0, 0, 0, 0, 0, 0, 0, 0, 0, 0, 0, 0, 0, 0, 0, 0, 0, 0, 0, 0, 0, 0, 0, 0, 0, 0, 0, 0, 0, 0, 0, 0, 0, 0, 0, 0, 0, 0, 0, 0, 0, 0, 0, 0, 0, 0, 0, 0, 0, 0, 0, 0, 0, 0, 0, 0, 0, 0, 0, 0, 0, 0, 0, 0, 0, 0, 0, 0, 0, 0, 0, 0, 0, 0, 0, 0, 0, 0, 0, 0, 0, 0, 0, 0, 0, 0, 0, 0, 0, 0, 0, 0, 0, 0, 0, 0, 0, 0, 0, 0, 0, 0, 0, 0, 0, 0, 0, 0, 0, 0, 0, 0, 0, 0, 0, 0, 0, 0, 0, 0, 0, 0, 0, 0, 0, 0, 0, 0, 0, 0, 0, 0, 0, 0, 0, 0, 0, 0, 0, 0, 0, 0, 0, 0])
me_cylinder.materials.append(mat_material_001)
me_cylinder.materials.append(mat_material_002)
me_cylinder.use_remesh_preserve_volume = False
me_cylinder.use_remesh_preserve_attributes = False
me_cylinder.use_mirror_vertex_groups = False
me_cylinder.update()

# ---- objects
ob_cylinder = bpy.data.objects.new('Cylinder', me_cylinder)

# ---- transforms, parenting, visibility, modifiers, constraints
ob_cylinder.location = (0.0, 0.0, 0.0)
ob_cylinder.lineart.crease_threshold = 0.0

# ---- collection membership
col_collection_1.objects.link(ob_cylinder)

# ---- scene / render settings (as saved in the file)
scene.frame_start = 1; scene.frame_end = 250; scene.frame_set(1)
scene.render.engine = 'BLENDER_EEVEE_NEXT'
scene.render.resolution_percentage = 50
scene.render.dither_intensity = 0.0
scene.cycles.use_denoising = False
scene.cycles.samples = 10
scene.cycles.sampling_pattern = 'TABULATED_SOBOL'
scene.cycles.light_sampling_threshold = 0.0
scene.cycles.use_adaptive_sampling = False
scene.cycles.use_light_tree = False
scene.cycles.blur_glossy = 0.0
scene.cycles.volume_bounces = 1
scene.cycles.pixel_filter_type = 'GAUSSIAN'
scene.cycles.sample_clamp_indirect = 0.0
scene.view_settings.view_transform = 'Standard'
bpy.context.view_layer.update()

# ---- added for rendering (the .blend has no active camera and no usable light): camera, sun
cam_auto = bpy.data.cameras.new('AutoCamera')
cam_auto.lens = 50.0
cam_auto.sensor_width = 36.0
cam_auto.clip_end = 1000.0
ob_auto_camera = bpy.data.objects.new('AutoCamera', cam_auto)
scene.collection.objects.link(ob_auto_camera)
ob_auto_camera.location = (9.99691, -11.9963, 11.942)
ob_auto_camera.rotation_euler = (1.09748, -7.21219e-08, 0.694738)
scene.camera = ob_auto_camera
light_auto_sun = bpy.data.lights.new('AutoSun', 'SUN')
light_auto_sun.energy = 3.0
light_auto_sun.angle = 0.0523599
ob_auto_sun = bpy.data.objects.new('AutoSun', light_auto_sun)
scene.collection.objects.link(ob_auto_sun)
ob_auto_sun.rotation_euler = (0.872665, 0.174533, 0.523599)
bpy.context.view_layer.update()
